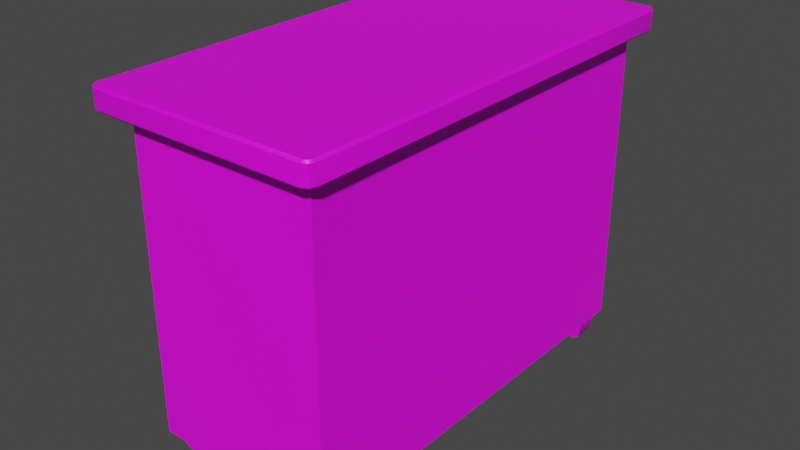 # Source: 079_cupboard_var1.blend  (saved by Blender 2.82.7; exported with 4.5.12 LTS)
import bpy
from mathutils import Matrix  # noqa: F401  (used for matrix-valued properties, if any)

bpy.ops.wm.read_factory_settings(use_empty=True)
scene = bpy.context.scene
scene.name = 'Scene'

# ---- collections
col_079_cupboard_var1 = bpy.data.collections.new('079_cupboard_var1'); scene.collection.children.link(col_079_cupboard_var1)

# ---- images (referenced by path relative to the original .blend; pixels are not part of the script)
import os
ASSET_DIR = os.environ.get("B2B_ASSET_DIR", "")  # directory of the original .blend (textures are referenced by path, not embedded)
HERE = os.path.dirname(os.path.abspath(__file__))  # packed textures are extracted next to this script under _unpacked/

def load_image(name, relpath, width, height, colorspace="sRGB"):
    """Load a texture the original file referenced (path relative to the .blend, or extracted next to this script)."""
    p = next((c for c in (os.path.join(HERE, relpath), os.path.join(ASSET_DIR, relpath)) if relpath and os.path.exists(c)), "")
    if p:
        img = bpy.data.images.load(p, check_existing=True)
        img.name = name
    else:  # same state as the original file: an image datablock whose file is absent (Cycles renders it pink)
        img = bpy.data.images.new(name, width, height)
        img.source = "FILE"
        img.filepath = "//" + (relpath or name)
    img.colorspace_settings.name = colorspace
    return img
img_ci_cabinet_brown_tga = load_image('CI_cabinet_brown.tga', 'Textures/CI_cabinet_brown.tga', 1024, 1024, 'sRGB')

# ---- materials (node trees are filled in below, after node groups)
mat_cabinettexture = bpy.data.materials.new('CabinetTexture')
mat_cabinettexture.use_transparent_shadow = False
mat_knob = bpy.data.materials.new('Knob')
mat_knob.use_transparent_shadow = False

# ---- node groups
ng_auto_smooth = bpy.data.node_groups.new('Auto Smooth', 'GeometryNodeTree')
_s = ng_auto_smooth.interface.new_socket(name='Geometry', in_out='OUTPUT', socket_type='NodeSocketGeometry')
_s = ng_auto_smooth.interface.new_socket(name='Geometry', in_out='INPUT', socket_type='NodeSocketGeometry')
_s = ng_auto_smooth.interface.new_socket(name='Angle', in_out='INPUT', socket_type='NodeSocketFloat')
_s.subtype = 'ANGLE'
_s.min_value = 0.0
_s.max_value = 3.142
ng_auto_smooth.is_modifier = True
_N = ng_auto_smooth.nodes; _L = ng_auto_smooth.links
n0 = _N.new('NodeGroupOutput'); n0.name = 'Group Output'; n0.location = (480, -100)
n1 = _N.new('NodeGroupInput'); n1.name = 'Group Input'; n1.location = (-420, -300)
n2 = _N.new('NodeGroupInput'); n2.name = 'Group Input.001'; n2.location = (-60, -100)
n3 = _N.new('GeometryNodeSetShadeSmooth'); n3.name = 'Set Shade Smooth'; n3.location = (120, -100)
n3.domain = 'EDGE'
n4 = _N.new('GeometryNodeSetShadeSmooth'); n4.name = 'Set Shade Smooth.001'; n4.location = (300, -100)
n5 = _N.new('GeometryNodeInputMeshEdgeAngle'); n5.name = 'Edge Angle'; n5.location = (-420, -220)
n6 = _N.new('GeometryNodeInputEdgeSmooth'); n6.name = 'Is Edge Smooth'; n6.location = (-60, -160)
n7 = _N.new('GeometryNodeInputShadeSmooth'); n7.name = 'Is Face Smooth'; n7.location = (-240, -340)
n8 = _N.new('FunctionNodeBooleanMath'); n8.name = 'Boolean Math'; n8.location = (-60, -220)
n9 = _N.new('FunctionNodeCompare'); n9.name = 'Compare'; n9.location = (-240, -180)
n9.operation = 'LESS_EQUAL'
_L.new(n5.outputs[0], n9.inputs[0])
_L.new(n4.outputs[0], n0.inputs[0])
_L.new(n1.outputs[1], n9.inputs[1])
_L.new(n9.outputs[0], n8.inputs[0])
_L.new(n7.outputs[0], n8.inputs[1])
_L.new(n2.outputs[0], n3.inputs[0])
_L.new(n6.outputs[0], n3.inputs[1])
_L.new(n3.outputs[0], n4.inputs[0])
_L.new(n8.outputs[0], n3.inputs[2])
n0.is_active_output = True

# ---- material node trees
mat_cabinettexture.use_nodes = True; mat_cabinettexture.node_tree.nodes.clear()
_N = mat_cabinettexture.node_tree.nodes; _L = mat_cabinettexture.node_tree.links
n0 = _N.new('ShaderNodeOutputMaterial'); n0.name = 'Material Output'; n0.location = (300, 300)
n1 = _N.new('ShaderNodeBsdfPrincipled'); n1.name = 'Principled BSDF'; n1.location = (10, 300)
n1.distribution = 'GGX'
n1.subsurface_method = 'BURLEY'
n1.inputs[3].default_value = 1.45
n1.inputs[27].default_value = (0.0, 0.0, 0.0, 1.0)
n1.inputs[28].default_value = 1.0
n2 = _N.new('ShaderNodeTexImage'); n2.name = 'Image Texture'; n2.location = (-280, 275)
n2.image = img_ci_cabinet_brown_tga
_L.new(n1.outputs[0], n0.inputs[0])
_L.new(n2.outputs[0], n1.inputs[0])
n0.is_active_output = True
mat_knob.use_nodes = True; mat_knob.node_tree.nodes.clear()
_N = mat_knob.node_tree.nodes; _L = mat_knob.node_tree.links
n0 = _N.new('ShaderNodeOutputMaterial'); n0.name = 'Material Output'; n0.location = (300, 300)
n1 = _N.new('ShaderNodeBsdfPrincipled'); n1.name = 'Principled BSDF'; n1.location = (10, 300)
n1.distribution = 'GGX'
n1.subsurface_method = 'BURLEY'
n1.inputs[0].default_value = (0.004578, 0.003045, 0.00188, 1.0)
n1.inputs[2].default_value = 0.1627
n1.inputs[3].default_value = 1.45
n1.inputs[27].default_value = (0.0, 0.0, 0.0, 1.0)
n1.inputs[28].default_value = 1.0
_L.new(n1.outputs[0], n0.inputs[0])
n0.is_active_output = True

# ---- world
world_world = bpy.data.worlds.new('World'); scene.world = world_world
world_world.use_nodes = True; world_world.node_tree.nodes.clear()
_N = world_world.node_tree.nodes; _L = world_world.node_tree.links
n0 = _N.new('ShaderNodeOutputWorld'); n0.name = 'World Output'; n0.location = (300, 300)
n1 = _N.new('ShaderNodeBackground'); n1.name = 'Background'; n1.location = (10, 300)
n1.inputs[0].default_value = (0.05088, 0.05088, 0.05088, 1.0)
_L.new(n1.outputs[0], n0.inputs[0])
n0.is_active_output = True
world_world.color = (0.05088, 0.05088, 0.05088)
world_world.use_sun_shadow = False
world_world.sun_shadow_jitter_overblur = 0.0

# ---- meshes
me_plane_009 = bpy.data.meshes.new('Plane.009')
me_plane_009.from_pydata([(0.6891, -0.3059, 0.0), (0.6891, 0.3059, 0.0), (0.6891, -0.3059, 0.9844), (0.6891, 0.3059, 0.9844), (0.6467, 0.2994, 0.0), (0.6467, -0.2984, 0.0), (0.5772, 0.3059, 0.0), (0.5772, 0.2994, 0.0), (0.5772, -0.2984, 0.0), (0.6891, 0.0005357, 0.0), (0.6891, 0.0005357, 0.9844), (0.6467, 0.0005357, 0.0), (0.5772, 0.0005357, 0.0), (0.5772, 0.2732, -0.07031), (0.6467, 0.2732, -0.07031), (0.5772, -0.2721, -0.07031), (0.6467, -0.2721, -0.07031), (0.6467, -0.1489, -0.07031), (0.5772, -0.1489, -0.07031), (0.6467, 0.15, -0.07031), (0.5772, 0.15, -0.07031), (0.5772, -0.1294, -0.04763), (0.6467, -0.1294, -0.04763), (0.6467, 0.1325, -0.04763), (0.5772, 0.1325, -0.04763), (0.6467, 0.2872, -0.06064), (0.5772, 0.2872, -0.06064), (0.6467, 0.05586, -0.02926), (0.5772, 0.05586, -0.02926), (0.6467, -0.2861, -0.05939), (0.5772, -0.2861, -0.05939), (0.6467, -0.05163, -0.02842), (0.5772, -0.05163, -0.02842), (0.6891, -0.3059, 0.4922), (0.3164, 0.3059, 0.4922), (0.3164, 0.3059, 0.0), (0.3164, 0.3059, 0.9844), (0.3639, 0.0006965, 1.055), (0.3164, -0.3059, 0.0), (0.3164, -0.3059, 0.9844), (0.3164, 0.0005357, 0.0), (0.6891, 0.3059, 0.4922), (0.6891, 0.0005357, 0.4922), (-0.6891, -0.3059, 0.0), (-0.6891, 0.3059, 0.0), (0.0, -0.3059, 0.0), (0.0, 0.3059, 0.0), (-0.6891, -0.3059, 0.9844), (-0.6891, 0.3059, 0.9844), (0.0, -0.3059, 0.9844), (0.0, 0.3059, 0.9844), (0.0, 0.2994, 0.0), (-0.6467, 0.2994, 0.0), (-0.6467, -0.2984, 0.0), (-0.5772, 0.3059, 0.0), (-0.5772, 0.2994, 0.0), (-0.5772, -0.2984, 0.0), (-0.6891, 0.0005357, 0.0), (0.0, 0.0005357, 0.0), (-0.6891, 0.0005357, 0.9844), (0.0, 0.0006965, 1.055), (-0.6467, 0.0005357, 0.0), (-0.5772, 0.0005357, 0.0), (-0.5772, 0.2732, -0.07031), (-0.6467, 0.2732, -0.07031), (-0.5772, -0.2721, -0.07031), (-0.6467, -0.2721, -0.07031), (-0.6467, -0.1489, -0.07031), (-0.5772, -0.1489, -0.07031), (-0.6467, 0.15, -0.07031), (-0.5772, 0.15, -0.07031), (-0.5772, -0.1294, -0.04763), (-0.6467, -0.1294, -0.04763), (-0.6467, 0.1325, -0.04763), (-0.5772, 0.1325, -0.04763), (-0.6467, 0.2872, -0.06064), (-0.5772, 0.2872, -0.06064), (-0.6467, 0.05586, -0.02926), (-0.5772, 0.05586, -0.02926), (-0.6467, -0.2861, -0.05939), (-0.5772, -0.2861, -0.05939), (-0.6467, -0.05163, -0.02842), (-0.5772, -0.05163, -0.02842), (-0.6891, -0.3059, 0.4922), (-0.3164, 0.3059, 0.4922), (0.0, 0.3059, 0.4922), (-0.3164, 0.3059, 0.0), (-0.3164, 0.3059, 0.9844), (-0.3639, 0.0006965, 1.055), (-0.3164, -0.3059, 0.0), (-0.3164, -0.3059, 0.9844), (-0.3164, 0.0005357, 0.0), (-0.6891, 0.3059, 0.4922), (-0.6891, 0.0005357, 0.4922), (0.572, -0.3059, 0.7759), (0.06901, -0.3059, 0.7759), (0.3263, -0.3059, 0.1542), (0.3263, -0.3059, 0.6316), (0.1433, -0.3059, 0.1542), (0.1433, -0.3059, 0.6316), (0.5063, -0.3059, 0.1542), (0.5062, -0.3059, 0.6316), (0.2448, -0.3059, 0.8215), (0.149, -0.3059, 0.7643), (0.5027, -0.3059, 0.7643), (0.4078, -0.3059, 0.8215), (0.3263, -0.3059, 0.8385), (0.3263, -0.3059, 0.05814), (0.5867, -0.3032, 0.05881), (0.06145, -0.3059, 0.6316), (0.05346, -0.3059, 0.05812), (0.3263, -0.3059, 0.9078), (0.4855, -0.3059, 0.8717), (0.1598, -0.3059, 0.8711), (0.4304, -0.3059, 0.8903), (0.2211, -0.3059, 0.8902), (0.5835, -0.3059, 0.6316), (-0.5716, -0.3059, 0.7759), (-0.06861, -0.3059, 0.7759), (-0.3259, -0.3059, 0.1542), (-0.3259, -0.3059, 0.6316), (-0.1429, -0.3059, 0.1542), (-0.1429, -0.3059, 0.6316), (-0.5059, -0.3059, 0.1542), (-0.5058, -0.3059, 0.6316), (-0.2444, -0.3059, 0.8215), (-0.1486, -0.3059, 0.7643), (-0.5023, -0.3059, 0.7643), (-0.4074, -0.3059, 0.8215), (-0.3259, -0.3059, 0.8385), (-0.3259, -0.3059, 0.05814), (-0.5863, -0.3032, 0.05881), (-0.06105, -0.3059, 0.6316), (-0.05306, -0.3059, 0.05812), (-0.3259, -0.3059, 0.9078), (-0.4851, -0.3059, 0.8717), (-0.1594, -0.3059, 0.8711), (-0.43, -0.3059, 0.8903), (-0.2207, -0.3059, 0.8902), (-0.5831, -0.3059, 0.6316), (0.7452, 0.0006806, 0.9844), (0.7513, 0.0006965, 0.9914), (0.7513, 0.0006965, 1.048), (0.7429, 0.0006965, 1.055), (0.3639, 0.3629, 0.9914), (0.3587, 0.3567, 0.9844), (0.3639, 0.3551, 1.055), (0.3639, 0.3629, 1.048), (0.3596, -0.3846, 0.9844), (0.3639, -0.3923, 0.9914), (0.3639, -0.3923, 1.048), (0.3639, -0.3845, 1.055), (0.7454, -0.3569, 0.9844), (0.7513, -0.3622, 0.9914), (0.7189, -0.3923, 0.9914), (0.7162, -0.3846, 0.9844), (0.7418, -0.3835, 0.9914), (0.737, -0.3764, 0.9844), (0.7157, 0.3569, 0.9844), (0.7189, 0.3629, 0.9914), (0.7513, 0.3329, 0.9914), (0.745, 0.3301, 0.9844), (0.7418, 0.3541, 0.9914), (0.7363, 0.3491, 0.9844), (0.7274, -0.3845, 1.055), (0.7189, -0.3923, 1.048), (0.7513, -0.3622, 1.048), (0.7429, -0.3701, 1.055), (0.7383, -0.3802, 1.055), (0.7418, -0.3835, 1.048), (0.7429, 0.3407, 1.055), (0.7513, 0.3329, 1.048), (0.7189, 0.3629, 1.048), (0.7274, 0.355, 1.055), (0.7383, 0.3508, 1.055), (0.7418, 0.3541, 1.048), (0.0, -0.3923, 0.9914), (0.0, -0.3847, 0.9844), (0.0, 0.3567, 0.9844), (0.0, 0.3629, 0.9914), (0.0, -0.3846, 1.055), (0.0, -0.3923, 1.048), (0.0, 0.3629, 1.048), (0.0, 0.3552, 1.055), (-0.7513, 0.0006965, 0.9914), (-0.7452, 0.0006806, 0.9844), (-0.7429, 0.0006965, 1.055), (-0.7513, 0.0006965, 1.048), (-0.3587, 0.3567, 0.9844), (-0.3639, 0.3629, 0.9914), (-0.3639, 0.3629, 1.048), (-0.3639, 0.3551, 1.055), (-0.3639, -0.3923, 0.9914), (-0.3596, -0.3846, 0.9844), (-0.3639, -0.3845, 1.055), (-0.3639, -0.3923, 1.048), (-0.7513, -0.3622, 0.9914), (-0.7454, -0.3569, 0.9844), (-0.7162, -0.3846, 0.9844), (-0.7189, -0.3923, 0.9914), (-0.737, -0.3764, 0.9844), (-0.7418, -0.3835, 0.9914), (-0.7189, 0.3629, 0.9914), (-0.7157, 0.3569, 0.9844), (-0.745, 0.3301, 0.9844), (-0.7513, 0.3329, 0.9914), (-0.7363, 0.3491, 0.9844), (-0.7418, 0.3541, 0.9914), (-0.7189, -0.3923, 1.048), (-0.7274, -0.3845, 1.055), (-0.7429, -0.3701, 1.055), (-0.7513, -0.3622, 1.048), (-0.7383, -0.3802, 1.055), (-0.7418, -0.3835, 1.048), (-0.7513, 0.3329, 1.048), (-0.7429, 0.3407, 1.055), (-0.7274, 0.355, 1.055), (-0.7189, 0.3629, 1.048), (-0.7383, 0.3508, 1.055), (-0.7418, 0.3541, 1.048), (0.5773, -0.3371, 0.07255), (0.5613, -0.3456, 0.09162), (0.0659, -0.3377, 0.07241), (0.08387, -0.3456, 0.09162), (0.1433, -0.3377, 0.1542), (0.1285, -0.3456, 0.1386), (0.5063, -0.3377, 0.1542), (0.5201, -0.3456, 0.1386), (0.07453, -0.3377, 0.7759), (0.09053, -0.3456, 0.7736), (0.1647, -0.3377, 0.8662), (0.1817, -0.3456, 0.8563), (0.5518, -0.3456, 0.7731), (0.5656, -0.3377, 0.7754), (0.4649, -0.3456, 0.8563), (0.4804, -0.3377, 0.8663), (0.2297, -0.3377, 0.8862), (0.2344, -0.3456, 0.8725), (0.1344, -0.3456, 0.7666), (0.149, -0.3377, 0.7643), (0.561, -0.3456, 0.6316), (0.5765, -0.3377, 0.6316), (0.08387, -0.3456, 0.6316), (0.0675, -0.3377, 0.6316), (0.1433, -0.3377, 0.6316), (0.1285, -0.3456, 0.6316), (0.5199, -0.3456, 0.6316), (0.5062, -0.3377, 0.6316), (0.3263, -0.3456, 0.09162), (0.3263, -0.3377, 0.07241), (0.3263, -0.3456, 0.1386), (0.3263, -0.3377, 0.1542), (0.3263, -0.3456, 0.8866), (0.3263, -0.3377, 0.9005), (0.2324, -0.3456, 0.8322), (0.2448, -0.3377, 0.8215), (0.4178, -0.3456, 0.8725), (0.4223, -0.3377, 0.8862), (0.515, -0.3456, 0.7665), (0.5027, -0.3377, 0.7643), (0.4078, -0.3377, 0.8215), (0.4181, -0.3456, 0.8326), (0.3263, -0.3456, 0.8505), (0.3263, -0.3377, 0.8385), (-0.5609, -0.3456, 0.09162), (-0.5769, -0.3371, 0.07255), (-0.08347, -0.3456, 0.09162), (-0.0655, -0.3377, 0.07241), (-0.1281, -0.3456, 0.1386), (-0.1429, -0.3377, 0.1542), (-0.5197, -0.3456, 0.1386), (-0.5059, -0.3377, 0.1542), (-0.09013, -0.3456, 0.7736), (-0.07413, -0.3377, 0.7759), (-0.1813, -0.3456, 0.8563), (-0.1643, -0.3377, 0.8662), (-0.5652, -0.3377, 0.7754), (-0.5514, -0.3456, 0.7731), (-0.48, -0.3377, 0.8663), (-0.4645, -0.3456, 0.8563), (-0.234, -0.3456, 0.8725), (-0.2293, -0.3377, 0.8862), (-0.1486, -0.3377, 0.7643), (-0.134, -0.3456, 0.7666), (-0.5761, -0.3377, 0.6316), (-0.5606, -0.3456, 0.6316), (-0.0671, -0.3377, 0.6316), (-0.08347, -0.3456, 0.6316), (-0.1281, -0.3456, 0.6316), (-0.1429, -0.3377, 0.6316), (-0.5058, -0.3377, 0.6316), (-0.5195, -0.3456, 0.6316), (-0.3259, -0.3377, 0.07241), (-0.3259, -0.3456, 0.09162), (-0.3259, -0.3377, 0.1542), (-0.3259, -0.3456, 0.1386), (-0.3259, -0.3377, 0.9005), (-0.3259, -0.3456, 0.8866), (-0.2444, -0.3377, 0.8215), (-0.232, -0.3456, 0.8322), (-0.4219, -0.3377, 0.8862), (-0.4174, -0.3456, 0.8725), (-0.5023, -0.3377, 0.7643), (-0.5146, -0.3456, 0.7665), (-0.4177, -0.3456, 0.8326), (-0.4074, -0.3377, 0.8215), (-0.3259, -0.3377, 0.8385), (-0.3259, -0.3456, 0.8505)], [], [(85, 34, 35, 46), (146, 183, 60, 37), (33, 116, 108, 0), (0, 9, 42, 33), (159, 144, 147, 172), (176, 181, 195, 192), (10, 140, 152, 2), (3, 36, 145, 158), (171, 142, 141, 160), (41, 1, 35, 34), (35, 6, 7), (58, 40, 38, 45), (45, 38, 110), (33, 42, 10, 2), (42, 41, 3, 10), (50, 36, 34, 85), (11, 4, 1, 9), (11, 9, 0, 5), (144, 179, 182, 147), (3, 41, 34, 36), (12, 24, 28), (29, 30, 15, 16), (11, 22, 31), (31, 32, 12, 11), (23, 24, 20, 19), (1, 6, 35), (39, 148, 177, 49), (9, 1, 41, 42), (26, 25, 14, 13), (28, 24, 23, 27), (18, 21, 22, 17), (7, 6, 1, 4), (38, 8, 5, 0), (2, 155, 148, 39), (22, 29, 16, 17), (58, 51, 35, 40), (15, 18, 17, 16), (30, 21, 18, 15), (7, 12, 40, 35), (25, 23, 19, 14), (151, 37, 60, 180), (20, 13, 14, 19), (24, 26, 13, 20), (12, 7, 26, 24), (4, 11, 23, 25), (12, 28, 27, 11), (7, 4, 25, 26), (11, 27, 23), (8, 12, 21, 30), (11, 5, 29, 22), (22, 21, 32, 31), (5, 8, 30, 29), (12, 32, 21), (151, 164, 167, 143, 37), (170, 174, 173), (169, 156, 153, 166), (176, 149, 150, 181), (149, 154, 165, 150), (38, 40, 12, 8), (46, 35, 51), (38, 107, 110), (95, 113, 49), (49, 111, 39), (111, 2, 39), (38, 0, 108), (114, 112, 2), (115, 111, 49), (111, 114, 2), (113, 115, 49), (112, 94, 2), (38, 108, 107), (2, 94, 116, 33), (165, 154, 156, 169), (159, 172, 175, 162), (163, 161, 3), (162, 175, 171, 160), (157, 155, 2), (152, 157, 2), (158, 163, 3), (164, 168, 167), (3, 161, 140, 10), (36, 50, 178, 145), (143, 170, 173, 146, 37), (85, 46, 86, 84), (48, 203, 188, 87), (83, 43, 131, 139), (43, 83, 93, 57), (194, 180, 60, 88), (214, 205, 184, 187), (189, 190, 182, 179), (194, 88, 186, 210, 209), (92, 84, 86, 44), (86, 55, 54), (58, 45, 89, 91), (45, 133, 89), (83, 47, 59, 93), (93, 59, 48, 92), (50, 85, 84, 87), (61, 57, 44, 52), (61, 53, 43, 57), (47, 90, 193, 198), (48, 87, 84, 92), (62, 78, 74), (79, 66, 65, 80), (61, 81, 72), (81, 61, 62, 82), (73, 69, 70, 74), (44, 86, 54), (213, 211, 196, 201), (57, 93, 92, 44), (76, 63, 64, 75), (78, 77, 73, 74), (68, 67, 72, 71), (55, 52, 44, 54), (89, 43, 53, 56), (87, 188, 178, 50), (72, 67, 66, 79), (58, 91, 86, 51), (65, 66, 67, 68), (80, 65, 68, 71), (55, 86, 91, 62), (75, 64, 69, 73), (192, 195, 208, 199), (70, 69, 64, 63), (74, 70, 63, 76), (62, 74, 76, 55), (52, 75, 73, 61), (62, 61, 77, 78), (55, 76, 75, 52), (61, 73, 77), (56, 80, 71, 62), (61, 72, 79, 53), (72, 81, 82, 71), (53, 79, 80, 56), (62, 71, 82), (59, 47, 197, 185), (215, 216, 218), (191, 88, 60, 183), (196, 211, 187, 184), (90, 49, 177, 193), (89, 56, 62, 91), (46, 51, 86), (89, 133, 130), (118, 49, 136), (49, 90, 134), (134, 90, 47), (89, 131, 43), (137, 47, 135), (138, 49, 134), (134, 47, 137), (136, 49, 138), (135, 47, 117), (89, 130, 131), (47, 83, 139, 117), (208, 213, 201, 199), (202, 207, 219, 217), (206, 48, 204), (207, 205, 214, 219), (200, 47, 198), (197, 47, 200), (203, 48, 206), (209, 210, 212), (48, 59, 185, 204), (202, 217, 190, 189), (186, 88, 191, 216, 215), (109, 132, 133, 110), (222, 243, 109, 110), (102, 106, 263, 255), (104, 97, 101), (226, 247, 101, 100), (98, 96, 97, 99), (252, 237, 254, 262), (256, 252, 262, 261), (97, 106, 102), (220, 108, 116, 241), (116, 94, 233, 241), (96, 100, 101, 97), (97, 105, 106), (293, 295, 270, 264), (105, 97, 104), (237, 231, 254), (246, 240, 232, 258), (253, 257, 114, 111), (254, 231, 229, 238), (104, 101, 247, 259), (224, 251, 96, 98), (238, 229, 242, 245), (230, 236, 115, 113), (256, 261, 234), (223, 248, 250, 225), (236, 253, 111, 115), (110, 107, 249, 222), (257, 235, 112, 114), (99, 103, 239, 244), (95, 228, 230, 113), (98, 99, 244, 224), (235, 233, 94, 112), (228, 95, 109, 243), (234, 261, 258, 232), (227, 221, 240, 246), (223, 225, 245, 242), (251, 226, 100, 96), (220, 249, 107, 108), (97, 102, 103), (105, 104, 259, 260), (106, 105, 260, 263), (97, 103, 99), (103, 102, 255, 239), (267, 133, 132, 286), (125, 298, 306, 129), (127, 124, 120), (271, 123, 124, 290), (121, 122, 120, 119), (297, 307, 299, 280), (301, 304, 307, 297), (120, 125, 129), (270, 291, 285, 264), (139, 284, 276, 117), (119, 120, 124, 123), (120, 129, 128), (128, 127, 120), (280, 299, 274), (301, 279, 304), (296, 134, 137, 300), (118, 136, 275, 273), (127, 302, 290, 124), (269, 121, 119, 294), (299, 283, 272, 274), (275, 136, 138, 281), (279, 277, 303, 304), (266, 268, 295, 293), (281, 138, 134, 296), (133, 267, 292, 130), (300, 137, 135, 278), (122, 289, 282, 126), (283, 288, 287, 272), (121, 269, 289, 122), (278, 135, 117, 276), (273, 286, 132, 118), (291, 303, 277, 285), (265, 131, 130, 292), (266, 287, 288, 268), (294, 119, 123, 271), (265, 284, 139, 131), (120, 126, 125), (128, 305, 302, 127), (129, 306, 305, 128), (120, 122, 126), (126, 282, 298, 125), (118, 132, 109, 95), (49, 118, 95), (110, 133, 45), (145, 178, 179, 144), (147, 182, 183, 146), (177, 148, 149, 176), (181, 150, 151, 180), (153, 156, 157, 152), (156, 154, 155, 157), (159, 162, 163, 158), (162, 160, 161, 163), (168, 164, 165, 169), (167, 168, 169, 166), (173, 174, 175, 172), (174, 170, 171, 175), (152, 140, 141, 153), (143, 167, 166, 142), (154, 149, 148, 155), (164, 151, 150, 165), (158, 145, 144, 159), (146, 173, 172, 147), (170, 143, 142, 171), (140, 161, 160, 141), (189, 179, 178, 188), (191, 183, 182, 190), (176, 192, 193, 177), (180, 194, 195, 181), (197, 200, 201, 196), (200, 198, 199, 201), (203, 206, 207, 202), (206, 204, 205, 207), (213, 208, 209, 212), (211, 213, 212, 210), (217, 219, 218, 216), (219, 214, 215, 218), (196, 184, 185, 197), (187, 211, 210, 186), (198, 193, 192, 199), (208, 195, 194, 209), (202, 189, 188, 203), (190, 217, 216, 191), (214, 187, 186, 215), (184, 205, 204, 185), (153, 141, 142, 166), (253, 236, 237, 252), (257, 253, 252, 256), (261, 262, 263, 260), (262, 254, 255, 263), (236, 230, 231, 237), (235, 257, 256, 234), (251, 224, 225, 250), (223, 242, 243, 222), (227, 246, 247, 226), (226, 251, 250, 227), (221, 248, 249, 220), (224, 244, 245, 225), (248, 223, 222, 249), (233, 235, 234, 232), (246, 258, 259, 247), (258, 261, 260, 259), (241, 233, 232, 240), (229, 231, 230, 228), (242, 229, 228, 243), (254, 238, 239, 255), (244, 239, 238, 245), (220, 241, 240, 221), (297, 280, 281, 296), (301, 297, 296, 300), (305, 306, 307, 304), (306, 298, 299, 307), (280, 274, 275, 281), (279, 301, 300, 278), (295, 268, 269, 294), (267, 286, 287, 266), (271, 290, 291, 270), (270, 295, 294, 271), (265, 292, 293, 264), (268, 288, 289, 269), (292, 267, 266, 293), (277, 279, 278, 276), (290, 302, 303, 291), (302, 305, 304, 303), (285, 277, 276, 284), (273, 275, 274, 272), (286, 273, 272, 287), (298, 282, 283, 299), (288, 283, 282, 289), (264, 285, 284, 265), (248, 221, 227, 250)])
me_plane_009.polygons.foreach_set('use_smooth', [True] * 338)
_k = set([(0, 9), (0, 33), (0, 38), (1, 6), (1, 9), (1, 41), (2, 10), (2, 33), (2, 39), (3, 10), (3, 36), (3, 41), (4, 7), (4, 11), (4, 25), (5, 8), (5, 11), (5, 29), (6, 35), (7, 12), (7, 26), (8, 12), (8, 30), (11, 27), (11, 31), (12, 28), (12, 32), (13, 14), (13, 20), (13, 26), (14, 19), (14, 25), (15, 16), (15, 18), (15, 30), (16, 17), (16, 29), (17, 18), (17, 22), (18, 21), (19, 20), (19, 23), (20, 24), (21, 32), (22, 31), (23, 27), (24, 28), (35, 46), (36, 50), (38, 45), (39, 49), (43, 57), (43, 83), (43, 89), (44, 54), (44, 57), (44, 92), (45, 89), (46, 86), (47, 59), (47, 83), (47, 90), (48, 59), (48, 87), (48, 92), (49, 90), (50, 87), (52, 55), (52, 61), (52, 75), (53, 56), (53, 61), (53, 79), (54, 86), (55, 62), (55, 76), (56, 62), (56, 80), (61, 77), (61, 81), (62, 78), (62, 82), (63, 64), (63, 70), (63, 76), (64, 69), (64, 75), (65, 66), (65, 68), (65, 80), (66, 67), (66, 79), (67, 68), (67, 72), (68, 71), (69, 70), (69, 73), (70, 74), (71, 82), (72, 81), (73, 77), (74, 78), (94, 112), (94, 116), (95, 109), (95, 113), (96, 98), (96, 100), (98, 99), (98, 224), (99, 103), (100, 101), (100, 226), (101, 104), (102, 103), (102, 106), (104, 105), (105, 106), (107, 108), (107, 110), (108, 116), (108, 220), (109, 110), (110, 222), (111, 114), (111, 115), (112, 114), (113, 115), (117, 135), (117, 139), (118, 132), (118, 136), (119, 121), (119, 123), (121, 122), (121, 269), (122, 126), (123, 124), (123, 271), (124, 127), (125, 126), (125, 129), (127, 128), (128, 129), (130, 131), (130, 133), (131, 139), (131, 265), (132, 133), (133, 267), (134, 137), (134, 138), (135, 137), (136, 138), (140, 152), (140, 161), (141, 153), (141, 160), (142, 166), (142, 171), (143, 167), (143, 170), (144, 159), (144, 179), (145, 158), (145, 178), (146, 173), (146, 183), (147, 172), (147, 182), (148, 155), (148, 177), (149, 154), (149, 176), (150, 165), (150, 181), (151, 164), (151, 180), (152, 157), (153, 156), (154, 156), (155, 157), (156, 169), (158, 163), (159, 162), (160, 162), (161, 163), (162, 175), (164, 168), (165, 169), (166, 169), (167, 168), (170, 174), (171, 175), (172, 175), (173, 174), (176, 192), (177, 193), (178, 188), (179, 189), (180, 194), (181, 195), (182, 190), (183, 191), (184, 196), (184, 205), (185, 197), (185, 204), (186, 210), (186, 215), (187, 211), (187, 214), (188, 203), (189, 202), (190, 217), (191, 216), (192, 199), (193, 198), (194, 209), (195, 208), (196, 201), (197, 200), (198, 200), (199, 201), (201, 213), (202, 207), (203, 206), (204, 206), (205, 207), (207, 219), (208, 213), (209, 212), (210, 212), (211, 213), (214, 219), (215, 218), (216, 218), (217, 219), (221, 240), (221, 248), (223, 242), (223, 248), (225, 245), (225, 250), (227, 246), (227, 250), (229, 231), (229, 242), (231, 237), (232, 234), (232, 240), (234, 256), (237, 252), (238, 245), (238, 254), (246, 258), (252, 256), (254, 262), (258, 261), (261, 262), (264, 285), (264, 293), (266, 287), (266, 293), (268, 288), (268, 295), (270, 291), (270, 295), (272, 274), (272, 287), (274, 280), (277, 279), (277, 285), (279, 301), (280, 297), (283, 288), (283, 299), (291, 303), (297, 301), (299, 307), (303, 304), (304, 307)])
me_plane_009.attributes.new('sharp_edge', 'BOOLEAN', 'EDGE').data.foreach_set('value', [ (min(e.vertices), max(e.vertices)) in _k for e in me_plane_009.edges])
_uv = me_plane_009.uv_layers.new(name='UVMap')
_uv.uv.foreach_set('vector', [0.2202, 0.849, 0.3213, 0.849, 0.3213, 1.0, 0.2202, 1.0, 0.7385, 0.6552, 0.5005, 0.6552, 0.5005, 0.4331, 0.7385, 0.4331, 0.8868, 0.3178, 0.8279, 0.3924, 0.8296, 0.08593, 0.8868, 0.05439, 0.8503, 0.5009, 0.7227, 0.5009, 0.7227, 0.2875, 0.8503, 0.2875, 0.4477, 0.4062, 0.5612, 0.4062, 0.5612, 0.4235, 0.4477, 0.4235, 0.2371, 0.05372, 0.2371, 0.0365, 0.3534, 0.0365, 0.3534, 0.05372, 0.9007, 0.8794, 0.9187, 0.8794, 0.9187, 0.9891, 0.9007, 0.9734, 0.9007, 0.7858, 0.7816, 0.7858, 0.7952, 0.7702, 0.9092, 0.7701, 0.006684, 0.01476, 0.1128, 0.01476, 0.1128, 0.032, 0.006685, 0.032, 0.4404, 0.849, 0.4404, 1.0, 0.3213, 1.0, 0.3213, 0.849, 0.5595, 0.7701, 0.4762, 0.7701, 0.4762, 0.7682, 0.6606, 0.6765, 0.5595, 0.6765, 0.5595, 0.5825, 0.6606, 0.5825, 0.5023, 0.05439, 0.6789, 0.05439, 0.5322, 0.08549, 0.8503, 0.2875, 0.7227, 0.2875, 0.7227, 0.07402, 0.8503, 0.07403, 0.7227, 0.2875, 0.5957, 0.2875, 0.5957, 0.07401, 0.7227, 0.07402, 0.2202, 0.6981, 0.3213, 0.6981, 0.3213, 0.849, 0.2202, 0.849, 0.4539, 0.6765, 0.4539, 0.7682, 0.4404, 0.7701, 0.4404, 0.6765, 0.4539, 0.6765, 0.4404, 0.6765, 0.4404, 0.5825, 0.4539, 0.5848, 0.5612, 0.4062, 0.6775, 0.4062, 0.6775, 0.4235, 0.5612, 0.4235, 0.4404, 0.6981, 0.4404, 0.849, 0.3213, 0.849, 0.3213, 0.6981, 0.7948, 0.2237, 0.837, 0.2384, 0.8125, 0.2327, 0.9248, 0.7488, 0.9248, 0.7701, 0.9202, 0.7701, 0.9202, 0.7488, 0.7948, 0.31, 0.8363, 0.3246, 0.8115, 0.3188, 0.8195, 0.1583, 0.8195, 0.137, 0.8359, 0.137, 0.8359, 0.1583, 0.5071, 0.404, 0.4849, 0.404, 0.4849, 0.3973, 0.5071, 0.3973, -5.96e-08, 1.0, -5.96e-08, 1.0, -5.96e-08, 1.0, 0.7816, 0.9734, 0.7955, 0.9976, 0.6805, 0.9976, 0.6805, 0.9734, 0.7227, 0.5009, 0.5957, 0.5009, 0.5957, 0.2875, 0.7227, 0.2875, 0.8808, 0.7488, 0.8808, 0.7275, 0.8852, 0.7275, 0.8852, 0.7488, 0.8539, 0.137, 0.8785, 0.137, 0.8785, 0.1583, 0.8539, 0.1583, 0.4626, 0.3969, 0.4626, 0.404, 0.4404, 0.404, 0.4404, 0.3969, 0.4762, 0.7682, 0.4762, 0.7701, 0.4404, 0.7701, 0.4539, 0.7682, 0.5595, 0.5825, 0.4762, 0.5848, 0.4539, 0.5848, 0.4404, 0.5825, 0.9007, 0.9734, 0.9094, 0.9976, 0.7955, 0.9976, 0.7816, 0.9734, 0.8363, 0.3246, 0.8864, 0.3283, 0.8819, 0.3316, 0.8425, 0.3316, 0.6606, 0.6765, 0.6606, 0.7682, 0.5595, 0.7701, 0.5595, 0.6765, 0.9202, 0.7701, 0.8808, 0.7701, 0.8808, 0.7488, 0.9202, 0.7488, 0.7987, 0.3498, 0.8488, 0.3462, 0.8425, 0.3532, 0.8032, 0.3532, 0.4762, 0.7682, 0.4762, 0.6765, 0.5595, 0.6765, 0.5595, 0.7701, 0.7987, 0.3718, 0.8481, 0.3678, 0.8425, 0.3748, 0.8032, 0.3748, 0.7385, 0.1917, 0.7385, 0.4331, 0.5005, 0.4331, 0.5005, 0.1917, 0.9246, 0.7488, 0.8852, 0.7488, 0.8852, 0.7275, 0.9246, 0.7275, 0.837, 0.2384, 0.8864, 0.2423, 0.8819, 0.2453, 0.8425, 0.2453, 0.7948, 0.2237, 0.8903, 0.2237, 0.8864, 0.2423, 0.837, 0.2384, 0.7948, 0.3532, 0.8903, 0.3532, 0.8481, 0.3678, 0.7987, 0.3718, 0.8359, 0.137, 0.8539, 0.137, 0.8539, 0.1583, 0.8359, 0.1583, 0.8808, 0.6874, 0.9031, 0.6874, 0.9031, 0.7061, 0.8808, 0.7061, 0.8903, 0.3532, 0.8726, 0.3622, 0.8481, 0.3678, 0.7948, 0.3316, 0.8903, 0.3316, 0.8488, 0.3462, 0.7987, 0.3498, 0.7948, 0.31, 0.8903, 0.31, 0.8864, 0.3283, 0.8363, 0.3246, 0.7948, 0.1583, 0.7948, 0.137, 0.8195, 0.137, 0.8195, 0.1583, 0.8808, 0.6694, 0.9031, 0.6694, 0.9031, 0.6874, 0.8808, 0.6874, 0.8903, 0.3316, 0.8736, 0.3403, 0.8488, 0.3462, 0.7385, 0.1917, 0.9763, 0.1918, 0.9864, 0.2008, 0.9865, 0.4331, 0.7385, 0.4331, 0.4775, 0.3897, 0.476, 0.3927, 0.4726, 0.3941, 0.2356, 0.01475, 0.2356, 0.03199, 0.2287, 0.032, 0.2287, 0.01476, 0.2371, 0.05372, 0.1208, 0.05372, 0.1208, 0.0365, 0.2371, 0.0365, 0.1208, 0.05372, 0.007327, 0.05372, 0.007327, 0.0365, 0.1208, 0.0365, 0.5595, 0.5825, 0.5595, 0.6765, 0.4762, 0.6765, 0.4762, 0.5848, 0.6606, 0.7701, 0.5595, 0.7701, 0.6606, 0.7682, 0.6789, 0.05439, 0.6844, 0.0855, 0.5322, 0.08549, 0.5408, 0.4696, 0.5915, 0.5205, 0.5023, 0.5811, 0.5023, 0.5811, 0.6844, 0.5402, 0.6789, 0.5811, 0.6844, 0.5402, 0.8868, 0.5811, 0.6789, 0.5811, 0.6789, 0.05439, 0.8868, 0.05439, 0.8296, 0.08593, 0.7425, 0.5308, 0.7732, 0.5208, 0.8868, 0.5811, 0.6257, 0.5307, 0.6844, 0.5402, 0.5023, 0.5811, 0.6844, 0.5402, 0.7425, 0.5308, 0.8868, 0.5811, 0.5915, 0.5205, 0.6257, 0.5307, 0.5023, 0.5811, 0.7732, 0.5208, 0.8214, 0.4696, 0.8868, 0.5811, 0.6789, 0.05439, 0.8296, 0.08593, 0.6844, 0.0855, 0.8868, 0.5811, 0.8214, 0.4696, 0.8279, 0.3924, 0.8868, 0.3178, 0.007327, 0.0365, 0.007327, 0.05372, 5.96e-08, 0.05359, 5.96e-08, 0.03638, 0.4477, 0.4062, 0.4477, 0.4235, 0.4404, 0.4234, 0.4404, 0.4062, 0.9158, 0.7725, 0.9186, 0.7783, 0.9007, 0.7858, 1.431e-06, 0.03199, 0.0, 0.01475, 0.006684, 0.01476, 0.006685, 0.032, 0.916, 0.9951, 0.9094, 0.9976, 0.9007, 0.9734, 0.9187, 0.9891, 0.916, 0.9951, 0.9007, 0.9734, 0.9092, 0.7701, 0.9158, 0.7725, 0.9007, 0.7858, 0.4726, 0.1676, 0.476, 0.169, 0.4775, 0.1721, 0.9007, 0.7858, 0.9186, 0.7783, 0.9187, 0.8794, 0.9007, 0.8794, 0.7816, 0.7858, 0.6805, 0.7858, 0.6805, 0.7702, 0.7952, 0.7702, 0.9865, 0.4331, 0.9864, 0.6462, 0.9763, 0.6552, 0.7385, 0.6552, 0.7385, 0.4331, 0.2202, 0.849, 0.2202, 1.0, 0.1191, 1.0, 0.1191, 0.849, 0.4603, 0.7858, 0.4518, 0.7701, 0.5659, 0.7702, 0.5794, 0.7858, 0.1179, 0.3178, 0.1179, 0.05439, 0.1753, 0.08593, 0.177, 0.3924, 0.3411, 0.5009, 0.3411, 0.2875, 0.4686, 0.2875, 0.4686, 0.5009, 0.2625, 0.1917, 0.5005, 0.1917, 0.5005, 0.4331, 0.2625, 0.4331, 0.4645, 0.01476, 0.4645, 0.032, 0.3584, 0.032, 0.3584, 0.01476, 0.7938, 0.4062, 0.7938, 0.4235, 0.6775, 0.4235, 0.6775, 0.4062, 0.2625, 0.1917, 0.2625, 0.4331, 0.01461, 0.4331, 0.01465, 0.2008, 0.02479, 0.1918, 0.0, 0.849, 0.1191, 0.849, 0.1191, 1.0, 0.0, 1.0, 0.7617, 0.7701, 0.8451, 0.7682, 0.8451, 0.7701, 0.6606, 0.6765, 0.6606, 0.5825, 0.7617, 0.5825, 0.7617, 0.6765, 0.5023, 0.05439, 0.4727, 0.08549, 0.3258, 0.05439, 0.3411, 0.2875, 0.3411, 0.07403, 0.4686, 0.07402, 0.4686, 0.2875, 0.4686, 0.2875, 0.4686, 0.07402, 0.5957, 0.07401, 0.5957, 0.2875, 0.2202, 0.6981, 0.2202, 0.849, 0.1191, 0.849, 0.1191, 0.6981, 0.8673, 0.6765, 0.8808, 0.6765, 0.8808, 0.7701, 0.8673, 0.7682, 0.8673, 0.6765, 0.8673, 0.5848, 0.8808, 0.5825, 0.8808, 0.6765, 0.4603, 0.9734, 0.5794, 0.9734, 0.5656, 0.9976, 0.4516, 0.9976, 0.0, 0.6981, 0.1191, 0.6981, 0.1191, 0.849, 0.0, 0.849, 0.7948, 0.3963, 0.8125, 0.3874, 0.837, 0.3817, 0.9224, 0.1583, 0.9178, 0.1583, 0.9178, 0.137, 0.9224, 0.137, 0.8903, 0.2453, 0.8736, 0.254, 0.8488, 0.2599, 0.8195, 0.1157, 0.8359, 0.1157, 0.8359, 0.137, 0.8195, 0.137, 0.5071, 0.404, 0.5071, 0.3973, 0.5293, 0.3973, 0.5293, 0.404, -5.96e-08, 1.0, -5.96e-08, 1.0, -5.96e-08, 1.0, 0.2356, 0.01475, 0.2425, 0.01476, 0.2425, 0.032, 0.2356, 0.03199, 0.4686, 0.5009, 0.4686, 0.2875, 0.5957, 0.2875, 0.5957, 0.5009, 0.9246, 0.7275, 0.9202, 0.7275, 0.9202, 0.7061, 0.9246, 0.7061, 0.8539, 0.137, 0.8539, 0.1157, 0.8785, 0.1157, 0.8785, 0.137, 0.4849, 0.404, 0.4626, 0.404, 0.4626, 0.3969, 0.4849, 0.3969, 0.8451, 0.7682, 0.8673, 0.7682, 0.8808, 0.7701, 0.8451, 0.7701, 0.7617, 0.5825, 0.8808, 0.5825, 0.8673, 0.5848, 0.8451, 0.5848, 0.5794, 0.7858, 0.5659, 0.7702, 0.6805, 0.7702, 0.6805, 0.7858, 0.8488, 0.2599, 0.8425, 0.2669, 0.8032, 0.2669, 0.7987, 0.2635, 0.6606, 0.6765, 0.7617, 0.6765, 0.7617, 0.7701, 0.6606, 0.7682, 0.9178, 0.137, 0.9178, 0.1583, 0.8785, 0.1583, 0.8785, 0.137, 0.8864, 0.2851, 0.8819, 0.2885, 0.8425, 0.2885, 0.8363, 0.2815, 0.8451, 0.7682, 0.7617, 0.7701, 0.7617, 0.6765, 0.8451, 0.6765, 0.8864, 0.3071, 0.8819, 0.31, 0.8425, 0.31, 0.837, 0.3031, 0.3534, 0.05372, 0.3534, 0.0365, 0.4668, 0.0365, 0.4668, 0.05372, 0.8808, 0.7275, 0.8808, 0.7061, 0.9202, 0.7061, 0.9202, 0.7275, 0.837, 0.3817, 0.8425, 0.3748, 0.8819, 0.3748, 0.8864, 0.3777, 0.7948, 0.3963, 0.837, 0.3817, 0.8864, 0.3777, 0.8903, 0.3963, 0.8903, 0.2885, 0.8864, 0.3071, 0.837, 0.3031, 0.7948, 0.2885, 0.8359, 0.137, 0.8359, 0.1157, 0.8539, 0.1157, 0.8539, 0.137, 0.4591, 0.1464, 0.4591, 0.1651, 0.4369, 0.1651, 0.4369, 0.1464, 0.7948, 0.2885, 0.837, 0.3031, 0.8125, 0.2974, 0.8903, 0.2669, 0.8864, 0.2851, 0.8363, 0.2815, 0.7948, 0.2669, 0.8903, 0.2453, 0.8488, 0.2599, 0.7987, 0.2635, 0.7948, 0.2453, 0.7948, 0.1157, 0.8195, 0.1157, 0.8195, 0.137, 0.7948, 0.137, 0.8808, 0.6694, 0.8808, 0.6514, 0.9031, 0.6514, 0.9031, 0.6694, 0.7948, 0.2669, 0.8363, 0.2815, 0.8115, 0.2756, 0.4603, 0.8794, 0.4603, 0.9734, 0.4423, 0.9891, 0.4424, 0.8794, 0.002697, 0.3897, 0.007642, 0.3941, 0.004167, 0.3927, 0.2625, 0.6552, 0.2625, 0.4331, 0.5005, 0.4331, 0.5005, 0.6552, 0.2425, 0.032, 0.2425, 0.01476, 0.3584, 0.01476, 0.3584, 0.032, 0.5794, 0.9734, 0.6805, 0.9734, 0.6805, 0.9976, 0.5656, 0.9976, 0.7617, 0.5825, 0.8451, 0.5848, 0.8451, 0.6765, 0.7617, 0.6765, 0.6606, 0.7701, 0.6606, 0.7682, 0.7617, 0.7701, 0.3258, 0.05439, 0.4727, 0.08549, 0.3205, 0.0855, 0.4641, 0.4696, 0.5023, 0.5811, 0.4134, 0.5205, 0.5023, 0.5811, 0.3258, 0.5811, 0.3205, 0.5402, 0.3205, 0.5402, 0.3258, 0.5811, 0.1179, 0.5811, 0.3258, 0.05439, 0.1753, 0.08593, 0.1179, 0.05439, 0.2625, 0.5308, 0.1179, 0.5811, 0.2317, 0.5208, 0.3792, 0.5307, 0.5023, 0.5811, 0.3205, 0.5402, 0.3205, 0.5402, 0.1179, 0.5811, 0.2625, 0.5308, 0.4134, 0.5205, 0.5023, 0.5811, 0.3792, 0.5307, 0.2317, 0.5208, 0.1179, 0.5811, 0.1835, 0.4696, 0.3258, 0.05439, 0.3205, 0.0855, 0.1753, 0.08593, 0.1179, 0.5811, 0.1179, 0.3178, 0.177, 0.3924, 0.1835, 0.4696, 0.4668, 0.0365, 0.4741, 0.03638, 0.4741, 0.05359, 0.4668, 0.05372, 0.9072, 0.4062, 0.9146, 0.4062, 0.9146, 0.4234, 0.9072, 0.4235, 0.4452, 0.7725, 0.4603, 0.7858, 0.4424, 0.7783, 0.4712, 0.03199, 0.4645, 0.032, 0.4645, 0.01476, 0.4712, 0.01475, 0.445, 0.9951, 0.4603, 0.9734, 0.4516, 0.9976, 0.4423, 0.9891, 0.4603, 0.9734, 0.445, 0.9951, 0.4518, 0.7701, 0.4603, 0.7858, 0.4452, 0.7725, 0.007651, 0.1677, 0.002697, 0.1721, 0.00417, 0.169, 0.4603, 0.7858, 0.4603, 0.8794, 0.4424, 0.8794, 0.4424, 0.7783, 0.9072, 0.4062, 0.9072, 0.4235, 0.7938, 0.4235, 0.7938, 0.4062, 0.01461, 0.4331, 0.2625, 0.4331, 0.2625, 0.6552, 0.02477, 0.6552, 0.01465, 0.6462, 0.5366, 0.3924, 0.4683, 0.3924, 0.4727, 0.08549, 0.5322, 0.08549, 0.4848, 0.01054, 0.6635, 0.01122, 0.6635, 0.02103, 0.4802, 0.0204, 0.8254, 0.09544, 0.8515, 0.09557, 0.8515, 0.1053, 0.8254, 0.1052, 0.1172, 0.1636, 0.2335, 0.2565, 0.1149, 0.2565, 0.9898, 0.1891, 0.8372, 0.1891, 0.8372, 0.1794, 0.9898, 0.1794, 0.3543, 0.5907, 0.2335, 0.5907, 0.2335, 0.2565, 0.3543, 0.2565, 0.445, 0.5056, 0.4494, 0.4774, 0.4623, 0.4768, 0.4565, 0.5056, 0.4495, 0.5337, 0.445, 0.5056, 0.4565, 0.5056, 0.4622, 0.5338, 0.2335, 0.2565, 0.2335, 0.1117, 0.2873, 0.1236, 0.7356, 5.96e-08, 0.7401, 0.01049, 0.557, 0.01045, 0.557, 0.0006227, 0.557, 0.01045, 0.5109, 0.01054, 0.511, 0.0007193, 0.557, 0.0006227, 0.2335, 0.5907, 0.1148, 0.5907, 0.1149, 0.2565, 0.2335, 0.2565, 0.2335, 0.2565, 0.1798, 0.1236, 0.2335, 0.1117, 0.9631, 0.5026, 0.9481, 0.5026, 0.9482, 0.4431, 0.9631, 0.4305, 0.1798, 0.1236, 0.2335, 0.2565, 0.1172, 0.1636, 0.4494, 0.4774, 0.4546, 0.4613, 0.4623, 0.4768, 0.5264, 0.565, 0.5264, 0.5776, 0.4812, 0.5748, 0.4833, 0.5635, 0.9317, 0.1271, 0.9624, 0.1268, 0.965, 0.1366, 0.9317, 0.137, 0.4623, 0.4768, 0.4546, 0.4613, 0.481, 0.4333, 0.4832, 0.4467, 0.7948, 0.1794, 0.8372, 0.1794, 0.8372, 0.1891, 0.7948, 0.1891, 0.7948, 0.08525, 0.8533, 0.08525, 0.8533, 0.095, 0.7948, 0.095, 0.4832, 0.4467, 0.481, 0.4333, 0.5263, 0.4312, 0.5263, 0.4449, 0.8801, 0.1264, 0.9009, 0.1268, 0.8981, 0.1366, 0.8785, 0.1363, 0.4495, 0.5337, 0.4622, 0.5338, 0.4547, 0.5482, 0.6987, 0.4311, 0.6987, 0.5055, 0.6838, 0.5055, 0.6837, 0.4448, 0.9009, 0.1268, 0.9317, 0.1271, 0.9317, 0.137, 0.8981, 0.1366, 0.7948, 0.1689, 0.882, 0.1693, 0.882, 0.1791, 0.7987, 0.1787, 0.9624, 0.1268, 0.981, 0.1264, 0.9826, 0.1363, 0.965, 0.1366, 0.9474, 0.214, 0.9898, 0.2139, 0.9898, 0.2237, 0.9474, 0.2237, 0.7096, 0.02114, 0.7097, 0.01133, 0.7386, 0.01054, 0.7401, 0.02035, 0.7948, 0.2139, 0.9474, 0.214, 0.9474, 0.2237, 0.7948, 0.2237, 0.4819, 0.0, 0.511, 0.0007193, 0.5109, 0.01054, 0.4802, 0.009815, 0.7097, 0.01133, 0.7096, 0.02114, 0.6635, 0.02103, 0.6635, 0.01122, 0.4547, 0.5482, 0.4622, 0.5338, 0.4833, 0.5635, 0.4812, 0.5748, 0.6838, 0.5649, 0.6988, 0.5776, 0.5264, 0.5776, 0.5264, 0.565, 0.6987, 0.4311, 0.6837, 0.4448, 0.5263, 0.4449, 0.5263, 0.4312, 0.8533, 0.08525, 0.9108, 0.08526, 0.9108, 0.095, 0.8533, 0.095, 0.9622, 0.1794, 0.882, 0.1791, 0.882, 0.1693, 0.9652, 0.1689, 0.2335, 0.2565, 0.2873, 0.1236, 0.3505, 0.1636, 0.8775, 0.09544, 0.9078, 0.095, 0.9078, 0.1048, 0.8775, 0.1052, 0.8515, 0.09557, 0.8775, 0.09544, 0.8775, 0.1052, 0.8515, 0.1053, 0.2335, 0.2565, 0.3505, 0.1636, 0.3543, 0.2565, 0.7948, 0.095, 0.8254, 0.09544, 0.8254, 0.1052, 0.7948, 0.1048, 0.9954, 0.01054, 1.0, 0.0204, 0.8167, 0.02103, 0.8167, 0.01122, 0.8772, 0.1058, 0.8772, 0.1155, 0.8512, 0.1157, 0.8512, 0.1059, 0.3567, 0.5387, 0.3544, 0.4459, 0.473, 0.4459, 0.7948, 0.1989, 0.7948, 0.1891, 0.9474, 0.1892, 0.9474, 0.1989, 0.5938, 0.1117, 0.5938, 0.4459, 0.473, 0.4459, 0.473, 0.1117, 0.7093, 0.5024, 0.7208, 0.5024, 0.7266, 0.5313, 0.7138, 0.5306, 0.7138, 0.4744, 0.7266, 0.4743, 0.7208, 0.5024, 0.7093, 0.5024, 0.473, 0.4459, 0.5268, 0.5788, 0.473, 0.5907, 0.9482, 0.4431, 0.7907, 0.4431, 0.7908, 0.4305, 0.9631, 0.4305, 0.1831, 0.01249, 0.1831, 0.002664, 0.2291, 0.002761, 0.2292, 0.01258, 0.473, 0.1117, 0.473, 0.4459, 0.3544, 0.4459, 0.3543, 0.1117, 0.473, 0.4459, 0.473, 0.5907, 0.4192, 0.5788, 0.4192, 0.5788, 0.3567, 0.5387, 0.473, 0.4459, 0.7138, 0.5306, 0.7266, 0.5313, 0.7189, 0.5468, 0.7138, 0.4744, 0.719, 0.4599, 0.7266, 0.4743, 0.8457, 0.06562, 0.8457, 0.07551, 0.8124, 0.07516, 0.815, 0.06534, 0.7706, 0.02114, 0.7401, 0.02035, 0.7416, 0.01054, 0.7706, 0.01133, 0.9898, 0.1891, 0.9898, 0.1989, 0.9474, 0.1989, 0.9474, 0.1892, 0.9108, 0.07551, 0.9108, 0.08526, 0.8523, 0.08526, 0.8523, 0.07551, 0.7266, 0.5313, 0.7476, 0.5614, 0.7453, 0.5748, 0.7189, 0.5468, 0.8973, 0.06493, 0.8989, 0.07477, 0.8793, 0.07516, 0.8766, 0.06534, 0.719, 0.4599, 0.7456, 0.4333, 0.7477, 0.4446, 0.7266, 0.4743, 0.9631, 0.577, 0.9481, 0.5633, 0.9481, 0.5026, 0.9631, 0.5026, 0.8766, 0.06534, 0.8793, 0.07516, 0.8457, 0.07551, 0.8457, 0.06562, 0.9652, 0.1583, 0.9613, 0.1682, 0.8781, 0.1686, 0.878, 0.1588, 0.815, 0.06534, 0.8124, 0.07516, 0.7948, 0.07478, 0.7964, 0.06493, 0.8372, 0.199, 0.8372, 0.2087, 0.7948, 0.2087, 0.7948, 0.1989, 0.7476, 0.5614, 0.7907, 0.5632, 0.7907, 0.5769, 0.7453, 0.5748, 0.9898, 0.1989, 0.9898, 0.2087, 0.8372, 0.2087, 0.8372, 0.199, 0.2582, 0.002042, 0.2599, 0.01186, 0.2292, 0.01258, 0.2291, 0.002761, 0.7706, 0.01133, 0.8167, 0.01122, 0.8167, 0.02103, 0.7706, 0.02114, 0.7907, 0.4431, 0.7477, 0.4446, 0.7456, 0.4333, 0.7908, 0.4305, 0.7978, 0.1689, 0.7948, 0.1583, 0.878, 0.1588, 0.8781, 0.1686, 0.9631, 0.577, 0.7907, 0.5769, 0.7907, 0.5632, 0.9481, 0.5633, 0.8523, 0.07551, 0.8523, 0.08526, 0.7948, 0.08525, 0.7948, 0.07551, 0.004447, 0.002042, 0.1831, 0.002664, 0.1831, 0.01249, 0.0, 0.01253, 0.473, 0.4459, 0.59, 0.5387, 0.5268, 0.5788, 0.8251, 0.1058, 0.8251, 0.1155, 0.7948, 0.1151, 0.7948, 0.1053, 0.8512, 0.1059, 0.8512, 0.1157, 0.8251, 0.1155, 0.8251, 0.1058, 0.473, 0.4459, 0.5938, 0.4459, 0.59, 0.5387, 0.9078, 0.1053, 0.9078, 0.1151, 0.8772, 0.1155, 0.8772, 0.1058, 0.4641, 0.4696, 0.4683, 0.3924, 0.5366, 0.3924, 0.5408, 0.4696, 0.5023, 0.5811, 0.4641, 0.4696, 0.5408, 0.4696, 0.5322, 0.08549, 0.4727, 0.08549, 0.5023, 0.05439, 0.5628, 0.404, 0.6775, 0.404, 0.6775, 0.4062, 0.5612, 0.4062, 0.3564, 0.3963, 0.2401, 0.3963, 0.2401, 0.3941, 0.3564, 0.3941, 0.6805, 0.9976, 0.7955, 0.9976, 0.7968, 1.0, 0.6805, 1.0, 0.2401, 0.1651, 0.3564, 0.1651, 0.3564, 0.1676, 0.2401, 0.1676, 0.9206, 0.9908, 0.9176, 0.9973, 0.916, 0.9951, 0.9187, 0.9891, 0.9176, 0.9973, 0.9103, 1.0, 0.9094, 0.9976, 0.916, 0.9951, 0.4477, 0.4062, 0.4404, 0.4062, 0.4422, 0.404, 0.4488, 0.404, 0.9176, 0.771, 0.9206, 0.7775, 0.9186, 0.7783, 0.9158, 0.7725, 0.001135, 0.03416, 0.004616, 0.03422, 0.007327, 0.0365, 5.96e-08, 0.03638, 0.2313, 0.01258, 0.2346, 0.01258, 0.2356, 0.01475, 0.2287, 0.01476, 0.445, 0.4256, 0.4415, 0.4255, 0.4404, 0.4234, 0.4477, 0.4235, 0.001114, 0.01258, 0.004275, 0.01258, 0.006684, 0.01476, 0.0, 0.01475, 0.2271, 0.03416, 0.1129, 0.03416, 0.1128, 0.032, 0.2287, 0.032, 0.4775, 0.2856, 0.4775, 0.1721, 0.4802, 0.1743, 0.4802, 0.2854, 0.9103, 1.0, 0.7968, 1.0, 0.7955, 0.9976, 0.9094, 0.9976, 0.4726, 0.1676, 0.3564, 0.1676, 0.3564, 0.1651, 0.4698, 0.1651, 0.4488, 0.404, 0.5628, 0.404, 0.5612, 0.4062, 0.4477, 0.4062, 0.3564, 0.3941, 0.4726, 0.3941, 0.4698, 0.3963, 0.3564, 0.3963, 0.4775, 0.3897, 0.4775, 0.2856, 0.4802, 0.2854, 0.4802, 0.3871, 0.1129, 0.03416, 0.007631, 0.03416, 0.006685, 0.032, 0.1128, 0.032, 0.7938, 0.4062, 0.6775, 0.4062, 0.6775, 0.404, 0.7921, 0.404, 0.1238, 0.3941, 0.2401, 0.3941, 0.2401, 0.3963, 0.1238, 0.3963, 0.6805, 1.0, 0.5642, 1.0, 0.5656, 0.9976, 0.6805, 0.9976, 0.2401, 0.1676, 0.1238, 0.1676, 0.1238, 0.1651, 0.2401, 0.1651, 0.4423, 0.9891, 0.445, 0.9951, 0.4434, 0.9973, 0.4404, 0.9908, 0.445, 0.9951, 0.4516, 0.9976, 0.4508, 1.0, 0.4434, 0.9973, 0.9062, 0.404, 0.9128, 0.404, 0.9146, 0.4062, 0.9072, 0.4062, 0.4452, 0.7725, 0.4424, 0.7783, 0.4404, 0.7775, 0.4434, 0.771, 0.4741, 0.03638, 0.4668, 0.0365, 0.4695, 0.03422, 0.473, 0.03416, 0.2425, 0.01476, 0.2356, 0.01475, 0.2366, 0.01258, 0.2399, 0.01259, 0.9072, 0.4235, 0.9146, 0.4234, 0.9134, 0.4255, 0.9099, 0.4256, 0.4712, 0.01475, 0.4645, 0.01476, 0.4669, 0.01259, 0.4701, 0.01258, 0.2425, 0.032, 0.3584, 0.032, 0.3584, 0.03416, 0.2442, 0.03416, 5.96e-08, 0.2854, 5.96e-08, 0.1743, 0.002697, 0.1721, 0.00268, 0.2856, 0.4516, 0.9976, 0.5656, 0.9976, 0.5642, 1.0, 0.4508, 1.0, 0.01036, 0.1651, 0.1238, 0.1651, 0.1238, 0.1676, 0.007651, 0.1677, 0.9072, 0.4062, 0.7938, 0.4062, 0.7921, 0.404, 0.9062, 0.404, 0.1238, 0.3963, 0.01036, 0.3963, 0.007642, 0.3941, 0.1238, 0.3941, 5.96e-08, 0.3871, 5.96e-08, 0.2854, 0.00268, 0.2856, 0.002697, 0.3897, 0.3584, 0.032, 0.4645, 0.032, 0.4636, 0.03416, 0.3584, 0.03416, 0.2287, 0.032, 0.1128, 0.032, 0.1128, 0.01476, 0.2287, 0.01476, 0.4404, 0.5056, 0.4449, 0.476, 0.4494, 0.4774, 0.445, 0.5056, 0.445, 0.5351, 0.4404, 0.5056, 0.445, 0.5056, 0.4495, 0.5337, 0.4622, 0.5338, 0.4565, 0.5056, 0.4602, 0.5056, 0.4656, 0.5306, 0.4565, 0.5056, 0.4623, 0.4768, 0.4656, 0.4806, 0.4602, 0.5056, 0.4449, 0.476, 0.4513, 0.4561, 0.4546, 0.4613, 0.4494, 0.4774, 0.4513, 0.5529, 0.445, 0.5351, 0.4495, 0.5337, 0.4547, 0.5482, 0.6787, 0.5055, 0.6786, 0.4494, 0.6837, 0.4448, 0.6838, 0.5055, 0.6987, 0.4311, 0.5263, 0.4312, 0.5262, 0.4262, 0.7047, 0.4256, 0.6838, 0.5649, 0.5264, 0.565, 0.5263, 0.5608, 0.6787, 0.5607, 0.6787, 0.5607, 0.6787, 0.5055, 0.6838, 0.5055, 0.6838, 0.5649, 0.6988, 0.5776, 0.6987, 0.5055, 0.7048, 0.5055, 0.7048, 0.5825, 0.6786, 0.4494, 0.5262, 0.4494, 0.5263, 0.4449, 0.6837, 0.4448, 0.6987, 0.5055, 0.6987, 0.4311, 0.7047, 0.4256, 0.7048, 0.5055, 0.4804, 0.579, 0.4513, 0.5529, 0.4547, 0.5482, 0.4812, 0.5748, 0.5264, 0.565, 0.4833, 0.5635, 0.4839, 0.5597, 0.5263, 0.5608, 0.4833, 0.5635, 0.4622, 0.5338, 0.4656, 0.5306, 0.4839, 0.5597, 0.5263, 0.5824, 0.4804, 0.579, 0.4812, 0.5748, 0.5264, 0.5776, 0.481, 0.4333, 0.4546, 0.4613, 0.4513, 0.4561, 0.4801, 0.4284, 0.5263, 0.4312, 0.481, 0.4333, 0.4801, 0.4284, 0.5262, 0.4262, 0.4623, 0.4768, 0.4832, 0.4467, 0.4839, 0.4512, 0.4656, 0.4806, 0.5262, 0.4494, 0.4839, 0.4512, 0.4832, 0.4467, 0.5263, 0.4449, 0.7048, 0.5825, 0.5263, 0.5824, 0.5264, 0.5776, 0.6988, 0.5776, 0.7093, 0.5024, 0.7138, 0.5306, 0.7093, 0.5321, 0.7048, 0.5024, 0.7138, 0.4744, 0.7093, 0.5024, 0.7048, 0.5024, 0.7093, 0.473, 0.73, 0.4774, 0.7246, 0.5024, 0.7208, 0.5024, 0.7266, 0.4743, 0.7246, 0.5024, 0.7299, 0.5275, 0.7266, 0.5313, 0.7208, 0.5024, 0.7138, 0.5306, 0.7189, 0.5468, 0.7157, 0.552, 0.7093, 0.5321, 0.719, 0.4599, 0.7138, 0.4744, 0.7093, 0.473, 0.7157, 0.4552, 0.9481, 0.5026, 0.9481, 0.5633, 0.943, 0.5587, 0.943, 0.5026, 0.9691, 0.5825, 0.7905, 0.5819, 0.7907, 0.5769, 0.9631, 0.577, 0.943, 0.4474, 0.7906, 0.4473, 0.7907, 0.4431, 0.9482, 0.4431, 0.9482, 0.4431, 0.9481, 0.5026, 0.943, 0.5026, 0.943, 0.4474, 0.9691, 0.4256, 0.9691, 0.5026, 0.9631, 0.5026, 0.9631, 0.4305, 0.9481, 0.5633, 0.7907, 0.5632, 0.7906, 0.5586, 0.943, 0.5587, 0.9691, 0.5026, 0.9691, 0.5825, 0.9631, 0.577, 0.9631, 0.5026, 0.7456, 0.4333, 0.719, 0.4599, 0.7157, 0.4552, 0.7447, 0.429, 0.7906, 0.4473, 0.7483, 0.4483, 0.7477, 0.4446, 0.7907, 0.4431, 0.7483, 0.4483, 0.73, 0.4774, 0.7266, 0.4743, 0.7477, 0.4446, 0.7908, 0.4305, 0.7456, 0.4333, 0.7447, 0.429, 0.7906, 0.4257, 0.7445, 0.5797, 0.7157, 0.552, 0.7189, 0.5468, 0.7453, 0.5748, 0.7905, 0.5819, 0.7445, 0.5797, 0.7453, 0.5748, 0.7907, 0.5769, 0.7299, 0.5275, 0.7482, 0.5569, 0.7476, 0.5614, 0.7266, 0.5313, 0.7907, 0.5632, 0.7476, 0.5614, 0.7482, 0.5569, 0.7906, 0.5586, 0.9631, 0.4305, 0.7908, 0.4305, 0.7906, 0.4257, 0.9691, 0.4256, 0.6987, 0.5055, 0.6988, 0.5776, 0.6838, 0.5649, 0.6838, 0.5055])
me_plane_009.materials.append(mat_cabinettexture)
me_plane_009.use_remesh_preserve_volume = False
me_plane_009.use_remesh_preserve_attributes = False
me_plane_009.use_mirror_vertex_groups = False
me_plane_009.update()
me_circle = bpy.data.meshes.new('Circle')
me_circle.from_pydata([(-1.911, -4.052, -4.496), (-2.104, -4.387, -4.496), (-1.911, -4.498, -4.496), (-1.717, -4.163, -4.496), (-2.104, -4.163, -4.496), (-1.717, -4.387, -4.496), (-1.911, -4.275, -5.378), (-1.911, -3.781, -5.006), (-1.911, -3.788, -4.643), (-1.911, -4.77, -5.006), (-1.489, -4.519, -4.643), (-2.332, -4.032, -4.643), (-2.508, -3.93, -4.757), (-1.313, -4.62, -4.757), (-2.508, -4.62, -4.757), (-1.313, -3.93, -4.757), (-1.911, -4.965, -4.757), (-1.911, -3.585, -4.757), (-2.332, -4.519, -4.643), (-1.489, -4.032, -4.643), (-1.911, -4.762, -4.643)], [], [(2, 5, 3, 0), (12, 6, 14), (17, 7, 12), (17, 15, 7), (13, 6, 15), (14, 6, 9), (7, 6, 12), (15, 6, 7), (9, 6, 13), (16, 14, 9), (5, 10, 19, 3), (1, 2, 0, 4), (20, 16, 13, 10), (19, 15, 17, 8), (8, 17, 12, 11), (18, 14, 16, 20), (10, 13, 15, 19), (11, 12, 14, 18), (16, 9, 13), (4, 11, 18, 1), (1, 18, 20, 2), (0, 8, 11, 4), (3, 19, 8, 0), (2, 20, 10, 5)])
me_circle.polygons.foreach_set('use_smooth', [True] * 24)
_uv = me_circle.uv_layers.new(name='UVMap')
_uv.uv.foreach_set('vector', [0.0, 0.0, 0.0, 0.0, 0.0, 0.0, 0.0, 0.0, 0.0, 0.0, 0.0, 0.0, 0.0, 0.0, 0.0, 0.0, 0.0, 0.0, 0.0, 0.0, 0.0, 0.0, 0.0, 0.0, 0.0, 0.0, 0.0, 0.0, 0.0, 0.0, 0.0, 0.0, 0.0, 0.0, 0.0, 0.0, 0.0, 0.0, 0.0, 0.0, 0.0, 0.0, 0.0, 0.0, 0.0, 0.0, 0.0, 0.0, 0.0, 0.0, 0.0, 0.0, 0.0, 0.0, 0.0, 0.0, 0.0, 0.0, 0.0, 0.0, 0.0, 0.0, 0.0, 0.0, 0.0, 0.0, 0.0, 0.0, 0.0, 0.0, 0.0, 0.0, 0.0, 0.0, 0.0, 0.0, 0.0, 0.0, 0.0, 0.0, 0.0, 0.0, 0.0, 0.0, 0.0, 0.0, 0.0, 0.0, 0.0, 0.0, 0.0, 0.0, 0.0, 0.0, 0.0, 0.0, 0.0, 0.0, 0.0, 0.0, 0.0, 0.0, 0.0, 0.0, 0.0, 0.0, 0.0, 0.0, 0.0, 0.0, 0.0, 0.0, 0.0, 0.0, 0.0, 0.0, 0.0, 0.0, 0.0, 0.0, 0.0, 0.0, 0.0, 0.0, 0.0, 0.0, 0.0, 0.0, 0.0, 0.0, 0.0, 0.0, 0.0, 0.0, 0.0, 0.0, 0.0, 0.0, 0.0, 0.0, 0.0, 0.0, 0.0, 0.0, 0.0, 0.0, 0.0, 0.0, 0.0, 0.0, 0.0, 0.0, 0.0, 0.0, 0.0, 0.0, 0.0, 0.0, 0.0, 0.0, 0.0, 0.0, 0.0, 0.0, 0.0, 0.0, 0.0, 0.0, 0.0, 0.0, 0.0, 0.0])
me_circle.materials.append(mat_knob)
me_circle.use_remesh_preserve_volume = False
me_circle.use_remesh_preserve_attributes = False
me_circle.use_mirror_vertex_groups = False
me_circle.update()

# ---- objects
ob_cupboard = bpy.data.objects.new('cupboard', me_plane_009)
ob_knob = bpy.data.objects.new('knob', me_circle)

# ---- transforms, parenting, visibility, modifiers, constraints
ob_cupboard.location = (0.01735, 0.001531, 0.07031)
ob_cupboard.rotation_euler = (0.0, -0.0, -1.571)
ob_cupboard.lineart.crease_threshold = 0.0
_vg = ob_cupboard.vertex_groups.new(name='center')
_vg = ob_cupboard.vertex_groups.new(name='left')
_vg = ob_cupboard.vertex_groups.new(name='right')
_m = ob_cupboard.modifiers.new('Auto Smooth', 'NODES')
_m.node_group = ng_auto_smooth
_gi = [s.identifier for s in ng_auto_smooth.interface.items_tree if s.item_type == 'SOCKET' and s.in_out == 'INPUT']
_m[_gi[1]] = 3.142  # Angle
ob_knob.location = (0.01735, 0.001531, 0.07031)
ob_knob.rotation_euler = (-1.571, -2.22e-16, -1.571)
ob_knob.scale = (0.05582, 0.1056, 0.076)
ob_knob.lineart.crease_threshold = 0.0
_m = ob_knob.modifiers.new('Mirror', 'MIRROR')
_m = ob_knob.modifiers.new('Subdivision', 'SUBSURF')
_m.uv_smooth = 'PRESERVE_CORNERS'
_m.render_levels = 1
_m.show_only_control_edges = False
_m = ob_knob.modifiers.new('Auto Smooth', 'NODES')
_m.node_group = ng_auto_smooth
_gi = [s.identifier for s in ng_auto_smooth.interface.items_tree if s.item_type == 'SOCKET' and s.in_out == 'INPUT']
_m[_gi[1]] = 3.142  # Angle

# ---- collection membership
col_079_cupboard_var1.objects.link(ob_cupboard)
col_079_cupboard_var1.objects.link(ob_knob)

# ---- scene / render settings (as saved in the file)
scene.frame_start = 1; scene.frame_end = 250; scene.frame_set(99)
scene.render.engine = 'BLENDER_EEVEE_NEXT'
scene.cycles.samples = 128
scene.cycles.sampling_pattern = 'TABULATED_SOBOL'
scene.cycles.use_adaptive_sampling = False
scene.cycles.use_light_tree = False
scene.view_settings.view_transform = 'Filmic'
bpy.context.view_layer.update()

# ---- added for rendering (the .blend has no active camera and no usable light): camera, sun
cam_auto = bpy.data.cameras.new('AutoCamera')
cam_auto.lens = 50.0
cam_auto.sensor_width = 36.0
cam_auto.clip_end = 1000.0
ob_auto_camera = bpy.data.objects.new('AutoCamera', cam_auto)
scene.collection.objects.link(ob_auto_camera)
ob_auto_camera.location = (1.8747, -2.24494, 2.06015)
ob_auto_camera.rotation_euler = (1.09748, -7.21219e-08, 0.694738)
scene.camera = ob_auto_camera
light_auto_sun = bpy.data.lights.new('AutoSun', 'SUN')
light_auto_sun.energy = 3.0
light_auto_sun.angle = 0.0523599
ob_auto_sun = bpy.data.objects.new('AutoSun', light_auto_sun)
scene.collection.objects.link(ob_auto_sun)
ob_auto_sun.rotation_euler = (0.872665, 0.174533, 0.523599)
bpy.context.view_layer.update()
